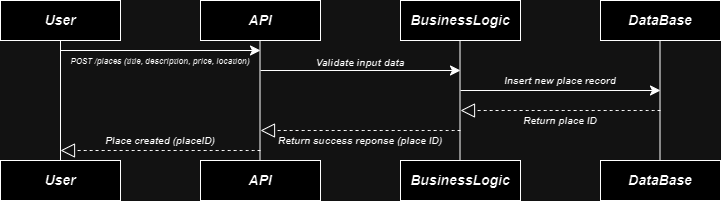

The diagram above was exported from draw.io. Its source (the exported page's mxGraphModel, read from the mxfile embedded in the PNG):
<mxGraphModel dx="942" dy="309" grid="1" gridSize="10" guides="1" tooltips="1" connect="1" arrows="1" fold="1" page="1" pageScale="1" pageWidth="1100" pageHeight="850" background="none" math="0" shadow="0">
  <root>
    <mxCell id="0" />
    <mxCell id="1" parent="0" />
    <mxCell id="xGR9ym-y1XJwiGsENUJ1-2" value="" style="rounded=0;whiteSpace=wrap;html=1;" parent="1" vertex="1">
      <mxGeometry x="280" y="280" width="120" height="40" as="geometry" />
    </mxCell>
    <mxCell id="xGR9ym-y1XJwiGsENUJ1-3" value="" style="rounded=0;whiteSpace=wrap;html=1;" parent="1" vertex="1">
      <mxGeometry x="480" y="280" width="120" height="40" as="geometry" />
    </mxCell>
    <mxCell id="xGR9ym-y1XJwiGsENUJ1-4" value="" style="rounded=0;whiteSpace=wrap;html=1;" parent="1" vertex="1">
      <mxGeometry x="680" y="280" width="120" height="40" as="geometry" />
    </mxCell>
    <mxCell id="xGR9ym-y1XJwiGsENUJ1-5" value="" style="rounded=0;whiteSpace=wrap;html=1;" parent="1" vertex="1">
      <mxGeometry x="880" y="280" width="120" height="40" as="geometry" />
    </mxCell>
    <mxCell id="xGR9ym-y1XJwiGsENUJ1-6" value="" style="rounded=0;whiteSpace=wrap;html=1;" parent="1" vertex="1">
      <mxGeometry x="880" y="440" width="120" height="40" as="geometry" />
    </mxCell>
    <mxCell id="xGR9ym-y1XJwiGsENUJ1-7" value="" style="rounded=0;whiteSpace=wrap;html=1;" parent="1" vertex="1">
      <mxGeometry x="680" y="440" width="120" height="40" as="geometry" />
    </mxCell>
    <mxCell id="xGR9ym-y1XJwiGsENUJ1-8" value="" style="rounded=0;whiteSpace=wrap;html=1;" parent="1" vertex="1">
      <mxGeometry x="480" y="440" width="120" height="40" as="geometry" />
    </mxCell>
    <mxCell id="xGR9ym-y1XJwiGsENUJ1-9" value="" style="rounded=0;whiteSpace=wrap;html=1;" parent="1" vertex="1">
      <mxGeometry x="280" y="440" width="120" height="40" as="geometry" />
    </mxCell>
    <mxCell id="xGR9ym-y1XJwiGsENUJ1-10" value="" style="endArrow=none;html=1;rounded=0;fontSize=12;startSize=8;endSize=8;curved=1;entryX=0.5;entryY=1;entryDx=0;entryDy=0;exitX=0.5;exitY=0;exitDx=0;exitDy=0;" parent="1" source="xGR9ym-y1XJwiGsENUJ1-9" target="xGR9ym-y1XJwiGsENUJ1-2" edge="1">
      <mxGeometry width="50" height="50" relative="1" as="geometry">
        <mxPoint x="490" y="430" as="sourcePoint" />
        <mxPoint x="540" y="380" as="targetPoint" />
      </mxGeometry>
    </mxCell>
    <mxCell id="xGR9ym-y1XJwiGsENUJ1-11" value="" style="endArrow=none;html=1;rounded=0;fontSize=12;startSize=8;endSize=8;curved=1;entryX=0.5;entryY=1;entryDx=0;entryDy=0;exitX=0.5;exitY=0;exitDx=0;exitDy=0;" parent="1" edge="1">
      <mxGeometry width="50" height="50" relative="1" as="geometry">
        <mxPoint x="539.5" y="440" as="sourcePoint" />
        <mxPoint x="539.5" y="320" as="targetPoint" />
      </mxGeometry>
    </mxCell>
    <mxCell id="xGR9ym-y1XJwiGsENUJ1-12" value="" style="endArrow=none;html=1;rounded=0;fontSize=12;startSize=8;endSize=8;curved=1;entryX=0.5;entryY=1;entryDx=0;entryDy=0;exitX=0.5;exitY=0;exitDx=0;exitDy=0;" parent="1" edge="1">
      <mxGeometry width="50" height="50" relative="1" as="geometry">
        <mxPoint x="739.5" y="440" as="sourcePoint" />
        <mxPoint x="739.5" y="320" as="targetPoint" />
      </mxGeometry>
    </mxCell>
    <mxCell id="xGR9ym-y1XJwiGsENUJ1-13" value="" style="endArrow=none;html=1;rounded=0;fontSize=12;startSize=8;endSize=8;curved=1;entryX=0.5;entryY=1;entryDx=0;entryDy=0;exitX=0.5;exitY=0;exitDx=0;exitDy=0;" parent="1" edge="1">
      <mxGeometry width="50" height="50" relative="1" as="geometry">
        <mxPoint x="939.5" y="440" as="sourcePoint" />
        <mxPoint x="939.5" y="320" as="targetPoint" />
      </mxGeometry>
    </mxCell>
    <mxCell id="xGR9ym-y1XJwiGsENUJ1-14" value="" style="endArrow=classic;html=1;rounded=0;fontSize=12;startSize=8;endSize=8;curved=1;" parent="1" edge="1">
      <mxGeometry width="50" height="50" relative="1" as="geometry">
        <mxPoint x="340" y="330" as="sourcePoint" />
        <mxPoint x="540" y="330" as="targetPoint" />
      </mxGeometry>
    </mxCell>
    <mxCell id="xGR9ym-y1XJwiGsENUJ1-15" value="" style="endArrow=classic;html=1;rounded=0;fontSize=12;startSize=8;endSize=8;curved=1;" parent="1" edge="1">
      <mxGeometry width="50" height="50" relative="1" as="geometry">
        <mxPoint x="540" y="350" as="sourcePoint" />
        <mxPoint x="740" y="350" as="targetPoint" />
      </mxGeometry>
    </mxCell>
    <mxCell id="xGR9ym-y1XJwiGsENUJ1-16" value="" style="endArrow=classic;html=1;rounded=0;fontSize=12;startSize=8;endSize=8;curved=1;" parent="1" edge="1">
      <mxGeometry width="50" height="50" relative="1" as="geometry">
        <mxPoint x="740" y="370" as="sourcePoint" />
        <mxPoint x="940" y="370" as="targetPoint" />
      </mxGeometry>
    </mxCell>
    <mxCell id="xGR9ym-y1XJwiGsENUJ1-17" value="" style="endArrow=block;dashed=1;endFill=0;endSize=12;html=1;rounded=0;fontSize=12;curved=1;" parent="1" edge="1">
      <mxGeometry width="160" relative="1" as="geometry">
        <mxPoint x="540" y="430" as="sourcePoint" />
        <mxPoint x="340" y="430" as="targetPoint" />
      </mxGeometry>
    </mxCell>
    <mxCell id="xGR9ym-y1XJwiGsENUJ1-18" value="" style="endArrow=block;dashed=1;endFill=0;endSize=12;html=1;rounded=0;fontSize=12;curved=1;" parent="1" edge="1">
      <mxGeometry width="160" relative="1" as="geometry">
        <mxPoint x="740" y="410" as="sourcePoint" />
        <mxPoint x="540" y="410" as="targetPoint" />
      </mxGeometry>
    </mxCell>
    <mxCell id="xGR9ym-y1XJwiGsENUJ1-19" value="" style="endArrow=block;dashed=1;endFill=0;endSize=12;html=1;rounded=0;fontSize=12;curved=1;" parent="1" edge="1">
      <mxGeometry width="160" relative="1" as="geometry">
        <mxPoint x="940" y="390" as="sourcePoint" />
        <mxPoint x="740" y="390" as="targetPoint" />
      </mxGeometry>
    </mxCell>
    <mxCell id="xGR9ym-y1XJwiGsENUJ1-20" value="User" style="text;strokeColor=none;fillColor=none;html=1;align=center;verticalAlign=middle;whiteSpace=wrap;rounded=0;fontSize=14;fontStyle=3" parent="1" vertex="1">
      <mxGeometry x="280" y="280" width="120" height="40" as="geometry" />
    </mxCell>
    <mxCell id="xGR9ym-y1XJwiGsENUJ1-21" value="User" style="text;strokeColor=none;fillColor=none;html=1;align=center;verticalAlign=middle;whiteSpace=wrap;rounded=0;fontSize=14;fontStyle=3" parent="1" vertex="1">
      <mxGeometry x="280" y="440" width="120" height="40" as="geometry" />
    </mxCell>
    <mxCell id="xGR9ym-y1XJwiGsENUJ1-22" value="API" style="text;strokeColor=none;fillColor=none;html=1;align=center;verticalAlign=middle;whiteSpace=wrap;rounded=0;fontSize=14;fontStyle=3" parent="1" vertex="1">
      <mxGeometry x="480" y="280" width="120" height="40" as="geometry" />
    </mxCell>
    <mxCell id="xGR9ym-y1XJwiGsENUJ1-23" value="API" style="text;strokeColor=none;fillColor=none;html=1;align=center;verticalAlign=middle;whiteSpace=wrap;rounded=0;fontSize=14;fontStyle=3" parent="1" vertex="1">
      <mxGeometry x="480" y="440" width="120" height="40" as="geometry" />
    </mxCell>
    <mxCell id="xGR9ym-y1XJwiGsENUJ1-24" value="BusinessLogic" style="text;strokeColor=none;fillColor=none;html=1;align=center;verticalAlign=middle;whiteSpace=wrap;rounded=0;fontSize=14;fontStyle=3" parent="1" vertex="1">
      <mxGeometry x="680" y="280" width="120" height="40" as="geometry" />
    </mxCell>
    <mxCell id="xGR9ym-y1XJwiGsENUJ1-25" value="BusinessLogic" style="text;strokeColor=none;fillColor=none;html=1;align=center;verticalAlign=middle;whiteSpace=wrap;rounded=0;fontSize=14;fontStyle=3" parent="1" vertex="1">
      <mxGeometry x="680" y="440" width="120" height="40" as="geometry" />
    </mxCell>
    <mxCell id="xGR9ym-y1XJwiGsENUJ1-26" value="DataBase" style="text;strokeColor=none;fillColor=none;html=1;align=center;verticalAlign=middle;whiteSpace=wrap;rounded=0;fontSize=14;fontStyle=3" parent="1" vertex="1">
      <mxGeometry x="880" y="280" width="120" height="40" as="geometry" />
    </mxCell>
    <mxCell id="xGR9ym-y1XJwiGsENUJ1-27" value="DataBase" style="text;strokeColor=none;fillColor=none;html=1;align=center;verticalAlign=middle;whiteSpace=wrap;rounded=0;fontSize=14;fontStyle=3" parent="1" vertex="1">
      <mxGeometry x="880" y="440" width="120" height="40" as="geometry" />
    </mxCell>
    <mxCell id="xGR9ym-y1XJwiGsENUJ1-30" value="Return place ID" style="text;strokeColor=none;fillColor=none;html=1;align=center;verticalAlign=middle;whiteSpace=wrap;rounded=0;fontSize=10;fontStyle=3;horizontal=1;" parent="1" vertex="1">
      <mxGeometry x="740" y="390" width="200" height="20" as="geometry" />
    </mxCell>
    <mxCell id="xGR9ym-y1XJwiGsENUJ1-32" value="Validate input data" style="text;strokeColor=none;fillColor=none;html=1;align=center;verticalAlign=top;whiteSpace=wrap;rounded=0;fontSize=10;fontStyle=3" parent="1" vertex="1">
      <mxGeometry x="540" y="330" width="200" height="20" as="geometry" />
    </mxCell>
    <mxCell id="xGR9ym-y1XJwiGsENUJ1-35" value="Return success reponse (place ID)" style="text;strokeColor=none;fillColor=none;html=1;align=center;verticalAlign=middle;whiteSpace=wrap;rounded=0;fontSize=10;fontStyle=3;horizontal=1;" parent="1" vertex="1">
      <mxGeometry x="540" y="410" width="200" height="20" as="geometry" />
    </mxCell>
    <mxCell id="xGR9ym-y1XJwiGsENUJ1-36" value="Place created (placeID)" style="text;strokeColor=none;fillColor=none;html=1;align=center;verticalAlign=middle;whiteSpace=wrap;rounded=0;fontSize=10;fontStyle=3;horizontal=1;" parent="1" vertex="1">
      <mxGeometry x="340" y="410" width="200" height="20" as="geometry" />
    </mxCell>
    <mxCell id="xGR9ym-y1XJwiGsENUJ1-37" value="POST /places (title, description, price, location)" style="text;strokeColor=none;fillColor=none;html=1;align=center;verticalAlign=top;whiteSpace=wrap;rounded=0;fontSize=8;fontStyle=3" parent="1" vertex="1">
      <mxGeometry x="340" y="330" width="200" height="20" as="geometry" />
    </mxCell>
    <mxCell id="xGR9ym-y1XJwiGsENUJ1-39" value="Insert new place record" style="text;strokeColor=none;fillColor=none;html=1;align=center;verticalAlign=middle;whiteSpace=wrap;rounded=0;fontSize=10;fontStyle=3;horizontal=1;" parent="1" vertex="1">
      <mxGeometry x="740" y="350" width="200" height="20" as="geometry" />
    </mxCell>
  </root>
</mxGraphModel>